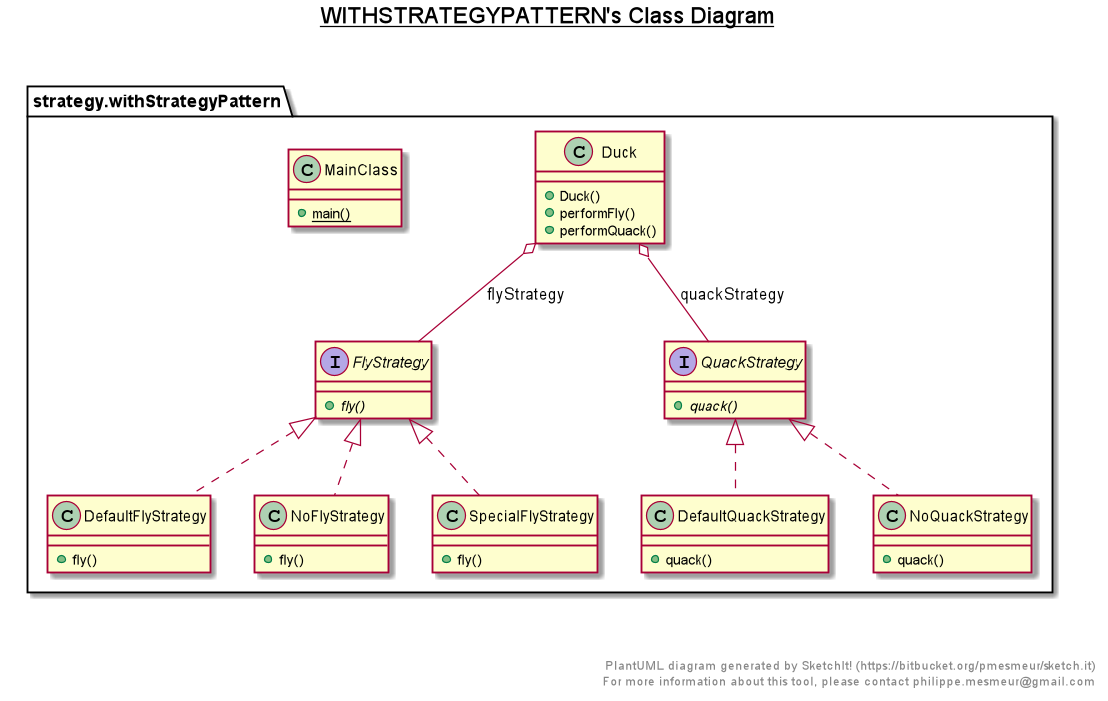

The diagram above was rendered by PlantUML. Its source (embedded in the PNG):
@startuml

title __WITHSTRATEGYPATTERN's Class Diagram__\n

  namespace strategy.withStrategyPattern {
    class strategy.withStrategyPattern.DefaultFlyStrategy {
        + fly()
    }
  }
  

  namespace strategy.withStrategyPattern {
    class strategy.withStrategyPattern.DefaultQuackStrategy {
        + quack()
    }
  }
  

  namespace strategy.withStrategyPattern {
    class strategy.withStrategyPattern.Duck {
        + Duck()
        + performFly()
        + performQuack()
    }
  }
  

  namespace strategy.withStrategyPattern {
    interface strategy.withStrategyPattern.FlyStrategy {
        {abstract} + fly()
    }
  }
  

  namespace strategy.withStrategyPattern {
    class strategy.withStrategyPattern.MainClass {
        {static} + main()
    }
  }
  

  namespace strategy.withStrategyPattern {
    class strategy.withStrategyPattern.NoFlyStrategy {
        + fly()
    }
  }
  

  namespace strategy.withStrategyPattern {
    class strategy.withStrategyPattern.NoQuackStrategy {
        + quack()
    }
  }
  

  namespace strategy.withStrategyPattern {
    interface strategy.withStrategyPattern.QuackStrategy {
        {abstract} + quack()
    }
  }
  

  namespace strategy.withStrategyPattern {
    class strategy.withStrategyPattern.SpecialFlyStrategy {
        + fly()
    }
  }
  

  strategy.withStrategyPattern.DefaultFlyStrategy .up.|> strategy.withStrategyPattern.FlyStrategy
  strategy.withStrategyPattern.DefaultQuackStrategy .up.|> strategy.withStrategyPattern.QuackStrategy
  strategy.withStrategyPattern.Duck o-- strategy.withStrategyPattern.FlyStrategy : flyStrategy
  strategy.withStrategyPattern.Duck o-- strategy.withStrategyPattern.QuackStrategy : quackStrategy
  strategy.withStrategyPattern.NoFlyStrategy .up.|> strategy.withStrategyPattern.FlyStrategy
  strategy.withStrategyPattern.NoQuackStrategy .up.|> strategy.withStrategyPattern.QuackStrategy
  strategy.withStrategyPattern.SpecialFlyStrategy .up.|> strategy.withStrategyPattern.FlyStrategy


right footer


PlantUML diagram generated by SketchIt! (https://bitbucket.org/pmesmeur/sketch.it)
For more information about this tool, please contact philippe.mesmeur@gmail.com
endfooter

@enduml